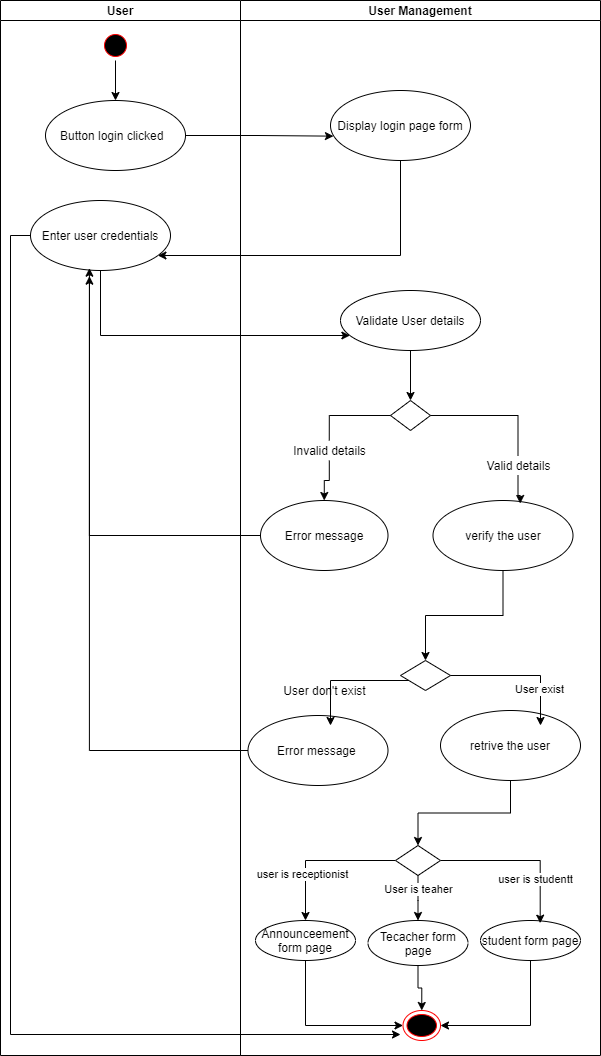

The diagram above was exported from draw.io. Its source (the exported page's mxGraphModel, read from the mxfile embedded in the PNG):
<mxGraphModel dx="1209" dy="637" grid="1" gridSize="10" guides="1" tooltips="1" connect="1" arrows="1" fold="1" page="1" pageScale="1" pageWidth="850" pageHeight="1100" math="0" shadow="0">
  <root>
    <mxCell id="0" />
    <mxCell id="1" parent="0" />
    <mxCell id="kqopuaxvnS32hc-nxUTj-1" value="User" style="swimlane;startSize=20;" vertex="1" parent="1">
      <mxGeometry x="170" y="35" width="240" height="1055" as="geometry" />
    </mxCell>
    <mxCell id="kqopuaxvnS32hc-nxUTj-51" style="edgeStyle=orthogonalEdgeStyle;rounded=0;orthogonalLoop=1;jettySize=auto;html=1;entryX=0.5;entryY=0;entryDx=0;entryDy=0;" edge="1" parent="kqopuaxvnS32hc-nxUTj-1" source="kqopuaxvnS32hc-nxUTj-4" target="kqopuaxvnS32hc-nxUTj-9">
      <mxGeometry relative="1" as="geometry" />
    </mxCell>
    <mxCell id="kqopuaxvnS32hc-nxUTj-4" value="" style="ellipse;html=1;shape=startState;fillColor=#000000;strokeColor=#ff0000;" vertex="1" parent="kqopuaxvnS32hc-nxUTj-1">
      <mxGeometry x="100" y="30" width="30" height="30" as="geometry" />
    </mxCell>
    <mxCell id="kqopuaxvnS32hc-nxUTj-6" value="Enter user credentials" style="ellipse;whiteSpace=wrap;html=1;" vertex="1" parent="kqopuaxvnS32hc-nxUTj-1">
      <mxGeometry x="30" y="200" width="140" height="70" as="geometry" />
    </mxCell>
    <mxCell id="kqopuaxvnS32hc-nxUTj-9" value="Button login clicked&amp;nbsp;&amp;nbsp;" style="ellipse;whiteSpace=wrap;html=1;" vertex="1" parent="kqopuaxvnS32hc-nxUTj-1">
      <mxGeometry x="45" y="100" width="140" height="70" as="geometry" />
    </mxCell>
    <mxCell id="kqopuaxvnS32hc-nxUTj-52" style="edgeStyle=orthogonalEdgeStyle;rounded=0;orthogonalLoop=1;jettySize=auto;html=1;exitX=0.5;exitY=1;exitDx=0;exitDy=0;" edge="1" parent="kqopuaxvnS32hc-nxUTj-1" source="kqopuaxvnS32hc-nxUTj-9" target="kqopuaxvnS32hc-nxUTj-9">
      <mxGeometry relative="1" as="geometry" />
    </mxCell>
    <mxCell id="kqopuaxvnS32hc-nxUTj-2" value="User Management" style="swimlane;startSize=20;" vertex="1" parent="1">
      <mxGeometry x="410" y="35" width="360" height="1055" as="geometry" />
    </mxCell>
    <mxCell id="kqopuaxvnS32hc-nxUTj-8" value="Display login page form" style="ellipse;whiteSpace=wrap;html=1;" vertex="1" parent="kqopuaxvnS32hc-nxUTj-2">
      <mxGeometry x="90" y="90" width="140" height="70" as="geometry" />
    </mxCell>
    <mxCell id="kqopuaxvnS32hc-nxUTj-59" style="edgeStyle=orthogonalEdgeStyle;rounded=0;orthogonalLoop=1;jettySize=auto;html=1;entryX=0.5;entryY=0;entryDx=0;entryDy=0;" edge="1" parent="kqopuaxvnS32hc-nxUTj-2" source="kqopuaxvnS32hc-nxUTj-10" target="kqopuaxvnS32hc-nxUTj-12">
      <mxGeometry relative="1" as="geometry" />
    </mxCell>
    <mxCell id="kqopuaxvnS32hc-nxUTj-10" value="Validate User details" style="ellipse;whiteSpace=wrap;html=1;" vertex="1" parent="kqopuaxvnS32hc-nxUTj-2">
      <mxGeometry x="100" y="290" width="140" height="60" as="geometry" />
    </mxCell>
    <mxCell id="kqopuaxvnS32hc-nxUTj-61" style="edgeStyle=orthogonalEdgeStyle;rounded=0;orthogonalLoop=1;jettySize=auto;html=1;entryX=0.5;entryY=0;entryDx=0;entryDy=0;startArrow=none;" edge="1" parent="kqopuaxvnS32hc-nxUTj-2" source="kqopuaxvnS32hc-nxUTj-63" target="kqopuaxvnS32hc-nxUTj-20">
      <mxGeometry relative="1" as="geometry" />
    </mxCell>
    <mxCell id="kqopuaxvnS32hc-nxUTj-12" value="" style="rhombus;whiteSpace=wrap;html=1;" vertex="1" parent="kqopuaxvnS32hc-nxUTj-2">
      <mxGeometry x="150" y="400" width="40" height="30" as="geometry" />
    </mxCell>
    <mxCell id="kqopuaxvnS32hc-nxUTj-20" value="Error message" style="ellipse;whiteSpace=wrap;html=1;" vertex="1" parent="kqopuaxvnS32hc-nxUTj-2">
      <mxGeometry x="20" y="500" width="127.5" height="70" as="geometry" />
    </mxCell>
    <mxCell id="kqopuaxvnS32hc-nxUTj-69" style="edgeStyle=orthogonalEdgeStyle;rounded=0;orthogonalLoop=1;jettySize=auto;html=1;entryX=0.5;entryY=0;entryDx=0;entryDy=0;" edge="1" parent="kqopuaxvnS32hc-nxUTj-2" source="kqopuaxvnS32hc-nxUTj-22" target="kqopuaxvnS32hc-nxUTj-23">
      <mxGeometry relative="1" as="geometry" />
    </mxCell>
    <mxCell id="kqopuaxvnS32hc-nxUTj-22" value="verify the user" style="ellipse;whiteSpace=wrap;html=1;" vertex="1" parent="kqopuaxvnS32hc-nxUTj-2">
      <mxGeometry x="192.5" y="500" width="140" height="70" as="geometry" />
    </mxCell>
    <mxCell id="kqopuaxvnS32hc-nxUTj-23" value="" style="rhombus;whiteSpace=wrap;html=1;" vertex="1" parent="kqopuaxvnS32hc-nxUTj-2">
      <mxGeometry x="160" y="660" width="50" height="30" as="geometry" />
    </mxCell>
    <mxCell id="kqopuaxvnS32hc-nxUTj-24" value="Error message&amp;nbsp;" style="ellipse;whiteSpace=wrap;html=1;" vertex="1" parent="kqopuaxvnS32hc-nxUTj-2">
      <mxGeometry x="7.5" y="715" width="140" height="70" as="geometry" />
    </mxCell>
    <mxCell id="kqopuaxvnS32hc-nxUTj-75" style="edgeStyle=orthogonalEdgeStyle;rounded=0;orthogonalLoop=1;jettySize=auto;html=1;" edge="1" parent="kqopuaxvnS32hc-nxUTj-2" source="kqopuaxvnS32hc-nxUTj-25" target="kqopuaxvnS32hc-nxUTj-74">
      <mxGeometry relative="1" as="geometry" />
    </mxCell>
    <mxCell id="kqopuaxvnS32hc-nxUTj-25" value="retrive the user" style="ellipse;whiteSpace=wrap;html=1;" vertex="1" parent="kqopuaxvnS32hc-nxUTj-2">
      <mxGeometry x="200" y="710" width="140" height="70" as="geometry" />
    </mxCell>
    <mxCell id="kqopuaxvnS32hc-nxUTj-83" style="edgeStyle=orthogonalEdgeStyle;rounded=0;orthogonalLoop=1;jettySize=auto;html=1;entryX=0;entryY=0.5;entryDx=0;entryDy=0;" edge="1" parent="kqopuaxvnS32hc-nxUTj-2" source="kqopuaxvnS32hc-nxUTj-27" target="kqopuaxvnS32hc-nxUTj-32">
      <mxGeometry relative="1" as="geometry">
        <Array as="points">
          <mxPoint x="65" y="1025" />
        </Array>
      </mxGeometry>
    </mxCell>
    <mxCell id="kqopuaxvnS32hc-nxUTj-27" value="Announceement form page" style="ellipse;whiteSpace=wrap;html=1;" vertex="1" parent="kqopuaxvnS32hc-nxUTj-2">
      <mxGeometry x="15" y="920" width="100" height="40" as="geometry" />
    </mxCell>
    <mxCell id="kqopuaxvnS32hc-nxUTj-82" style="edgeStyle=orthogonalEdgeStyle;rounded=0;orthogonalLoop=1;jettySize=auto;html=1;entryX=1;entryY=0.5;entryDx=0;entryDy=0;" edge="1" parent="kqopuaxvnS32hc-nxUTj-2" source="kqopuaxvnS32hc-nxUTj-29" target="kqopuaxvnS32hc-nxUTj-32">
      <mxGeometry relative="1" as="geometry">
        <Array as="points">
          <mxPoint x="290" y="1025" />
        </Array>
      </mxGeometry>
    </mxCell>
    <mxCell id="kqopuaxvnS32hc-nxUTj-29" value="student form page" style="ellipse;whiteSpace=wrap;html=1;" vertex="1" parent="kqopuaxvnS32hc-nxUTj-2">
      <mxGeometry x="240" y="920" width="100" height="40" as="geometry" />
    </mxCell>
    <mxCell id="kqopuaxvnS32hc-nxUTj-86" style="edgeStyle=orthogonalEdgeStyle;rounded=0;orthogonalLoop=1;jettySize=auto;html=1;entryX=0.5;entryY=0;entryDx=0;entryDy=0;" edge="1" parent="kqopuaxvnS32hc-nxUTj-2" source="kqopuaxvnS32hc-nxUTj-30" target="kqopuaxvnS32hc-nxUTj-32">
      <mxGeometry relative="1" as="geometry" />
    </mxCell>
    <mxCell id="kqopuaxvnS32hc-nxUTj-30" value="Tecacher form page" style="ellipse;whiteSpace=wrap;html=1;" vertex="1" parent="kqopuaxvnS32hc-nxUTj-2">
      <mxGeometry x="127.5" y="920" width="100" height="45" as="geometry" />
    </mxCell>
    <mxCell id="kqopuaxvnS32hc-nxUTj-32" value="" style="ellipse;html=1;shape=endState;fillColor=#000000;strokeColor=#ff0000;" vertex="1" parent="kqopuaxvnS32hc-nxUTj-2">
      <mxGeometry x="162.5" y="1010" width="37.5" height="30" as="geometry" />
    </mxCell>
    <mxCell id="kqopuaxvnS32hc-nxUTj-76" style="edgeStyle=orthogonalEdgeStyle;rounded=0;orthogonalLoop=1;jettySize=auto;html=1;entryX=0.5;entryY=0;entryDx=0;entryDy=0;" edge="1" parent="kqopuaxvnS32hc-nxUTj-2" source="kqopuaxvnS32hc-nxUTj-74" target="kqopuaxvnS32hc-nxUTj-27">
      <mxGeometry relative="1" as="geometry">
        <Array as="points">
          <mxPoint x="65" y="860" />
        </Array>
      </mxGeometry>
    </mxCell>
    <mxCell id="kqopuaxvnS32hc-nxUTj-94" value="user is receptionist" style="edgeLabel;html=1;align=center;verticalAlign=middle;resizable=0;points=[];" vertex="1" connectable="0" parent="kqopuaxvnS32hc-nxUTj-76">
      <mxGeometry x="0.3778" y="-4" relative="1" as="geometry">
        <mxPoint as="offset" />
      </mxGeometry>
    </mxCell>
    <mxCell id="kqopuaxvnS32hc-nxUTj-77" style="edgeStyle=orthogonalEdgeStyle;rounded=0;orthogonalLoop=1;jettySize=auto;html=1;entryX=0.597;entryY=0.067;entryDx=0;entryDy=0;entryPerimeter=0;" edge="1" parent="kqopuaxvnS32hc-nxUTj-2" source="kqopuaxvnS32hc-nxUTj-74" target="kqopuaxvnS32hc-nxUTj-29">
      <mxGeometry relative="1" as="geometry" />
    </mxCell>
    <mxCell id="kqopuaxvnS32hc-nxUTj-95" value="user is studentt" style="edgeLabel;html=1;align=center;verticalAlign=middle;resizable=0;points=[];" vertex="1" connectable="0" parent="kqopuaxvnS32hc-nxUTj-77">
      <mxGeometry x="0.4538" y="-5" relative="1" as="geometry">
        <mxPoint as="offset" />
      </mxGeometry>
    </mxCell>
    <mxCell id="kqopuaxvnS32hc-nxUTj-79" style="edgeStyle=orthogonalEdgeStyle;rounded=0;orthogonalLoop=1;jettySize=auto;html=1;exitX=0.5;exitY=1;exitDx=0;exitDy=0;entryX=0.5;entryY=0;entryDx=0;entryDy=0;" edge="1" parent="kqopuaxvnS32hc-nxUTj-2" source="kqopuaxvnS32hc-nxUTj-74" target="kqopuaxvnS32hc-nxUTj-30">
      <mxGeometry relative="1" as="geometry">
        <Array as="points">
          <mxPoint x="178" y="900" />
          <mxPoint x="178" y="900" />
        </Array>
      </mxGeometry>
    </mxCell>
    <mxCell id="kqopuaxvnS32hc-nxUTj-74" value="" style="rhombus;whiteSpace=wrap;html=1;" vertex="1" parent="kqopuaxvnS32hc-nxUTj-2">
      <mxGeometry x="155" y="845" width="45" height="30" as="geometry" />
    </mxCell>
    <mxCell id="kqopuaxvnS32hc-nxUTj-87" value="User don't exist" style="text;html=1;align=center;verticalAlign=middle;resizable=0;points=[];autosize=1;strokeColor=none;" vertex="1" parent="kqopuaxvnS32hc-nxUTj-2">
      <mxGeometry x="33.75" y="680" width="100" height="20" as="geometry" />
    </mxCell>
    <mxCell id="kqopuaxvnS32hc-nxUTj-63" value="Invalid details" style="text;html=1;align=center;verticalAlign=middle;resizable=0;points=[];autosize=1;strokeColor=none;" vertex="1" parent="kqopuaxvnS32hc-nxUTj-2">
      <mxGeometry x="43.75" y="440" width="90" height="20" as="geometry" />
    </mxCell>
    <mxCell id="kqopuaxvnS32hc-nxUTj-90" value="" style="edgeStyle=orthogonalEdgeStyle;rounded=0;orthogonalLoop=1;jettySize=auto;html=1;entryX=0.5;entryY=0;entryDx=0;entryDy=0;endArrow=none;" edge="1" parent="kqopuaxvnS32hc-nxUTj-2" source="kqopuaxvnS32hc-nxUTj-12" target="kqopuaxvnS32hc-nxUTj-63">
      <mxGeometry relative="1" as="geometry">
        <mxPoint x="560" y="455" as="sourcePoint" />
        <mxPoint x="493.75" y="540" as="targetPoint" />
      </mxGeometry>
    </mxCell>
    <mxCell id="kqopuaxvnS32hc-nxUTj-97" value="User is teaher" style="edgeLabel;html=1;align=center;verticalAlign=middle;resizable=0;points=[];" vertex="1" connectable="0" parent="kqopuaxvnS32hc-nxUTj-2">
      <mxGeometry x="177.5" y="888.3" as="geometry" />
    </mxCell>
    <mxCell id="kqopuaxvnS32hc-nxUTj-53" style="edgeStyle=orthogonalEdgeStyle;rounded=0;orthogonalLoop=1;jettySize=auto;html=1;entryX=0.021;entryY=0.652;entryDx=0;entryDy=0;entryPerimeter=0;" edge="1" parent="1" source="kqopuaxvnS32hc-nxUTj-9" target="kqopuaxvnS32hc-nxUTj-8">
      <mxGeometry relative="1" as="geometry" />
    </mxCell>
    <mxCell id="kqopuaxvnS32hc-nxUTj-57" style="edgeStyle=orthogonalEdgeStyle;rounded=0;orthogonalLoop=1;jettySize=auto;html=1;" edge="1" parent="1" source="kqopuaxvnS32hc-nxUTj-8" target="kqopuaxvnS32hc-nxUTj-6">
      <mxGeometry relative="1" as="geometry">
        <Array as="points">
          <mxPoint x="570" y="290" />
        </Array>
      </mxGeometry>
    </mxCell>
    <mxCell id="kqopuaxvnS32hc-nxUTj-58" style="edgeStyle=orthogonalEdgeStyle;rounded=0;orthogonalLoop=1;jettySize=auto;html=1;" edge="1" parent="1" source="kqopuaxvnS32hc-nxUTj-6" target="kqopuaxvnS32hc-nxUTj-10">
      <mxGeometry relative="1" as="geometry">
        <Array as="points">
          <mxPoint x="270" y="370" />
        </Array>
      </mxGeometry>
    </mxCell>
    <mxCell id="kqopuaxvnS32hc-nxUTj-93" style="edgeStyle=orthogonalEdgeStyle;rounded=0;orthogonalLoop=1;jettySize=auto;html=1;entryX=0.623;entryY=0.043;entryDx=0;entryDy=0;entryPerimeter=0;" edge="1" parent="1" source="kqopuaxvnS32hc-nxUTj-64" target="kqopuaxvnS32hc-nxUTj-22">
      <mxGeometry relative="1" as="geometry" />
    </mxCell>
    <mxCell id="kqopuaxvnS32hc-nxUTj-64" value="Valid details" style="text;html=1;align=center;verticalAlign=middle;resizable=0;points=[];autosize=1;strokeColor=none;" vertex="1" parent="1">
      <mxGeometry x="647.5" y="490" width="80" height="20" as="geometry" />
    </mxCell>
    <mxCell id="kqopuaxvnS32hc-nxUTj-65" value="" style="edgeStyle=orthogonalEdgeStyle;rounded=0;orthogonalLoop=1;jettySize=auto;html=1;endArrow=none;" edge="1" parent="1" source="kqopuaxvnS32hc-nxUTj-12" target="kqopuaxvnS32hc-nxUTj-64">
      <mxGeometry relative="1" as="geometry">
        <mxPoint x="680" y="550" as="targetPoint" />
        <mxPoint x="600" y="465" as="sourcePoint" />
      </mxGeometry>
    </mxCell>
    <mxCell id="kqopuaxvnS32hc-nxUTj-66" style="edgeStyle=orthogonalEdgeStyle;rounded=0;orthogonalLoop=1;jettySize=auto;html=1;entryX=0.421;entryY=0.967;entryDx=0;entryDy=0;entryPerimeter=0;" edge="1" parent="1" source="kqopuaxvnS32hc-nxUTj-20" target="kqopuaxvnS32hc-nxUTj-6">
      <mxGeometry relative="1" as="geometry">
        <mxPoint x="260" y="330" as="targetPoint" />
        <Array as="points">
          <mxPoint x="259" y="570" />
        </Array>
      </mxGeometry>
    </mxCell>
    <mxCell id="kqopuaxvnS32hc-nxUTj-70" style="edgeStyle=orthogonalEdgeStyle;rounded=0;orthogonalLoop=1;jettySize=auto;html=1;" edge="1" parent="1" source="kqopuaxvnS32hc-nxUTj-23">
      <mxGeometry relative="1" as="geometry">
        <mxPoint x="500" y="760" as="targetPoint" />
        <Array as="points">
          <mxPoint x="500" y="715" />
        </Array>
      </mxGeometry>
    </mxCell>
    <mxCell id="kqopuaxvnS32hc-nxUTj-71" style="edgeStyle=orthogonalEdgeStyle;rounded=0;orthogonalLoop=1;jettySize=auto;html=1;" edge="1" parent="1" source="kqopuaxvnS32hc-nxUTj-23">
      <mxGeometry relative="1" as="geometry">
        <mxPoint x="710" y="760" as="targetPoint" />
      </mxGeometry>
    </mxCell>
    <mxCell id="kqopuaxvnS32hc-nxUTj-88" value="User exist" style="edgeLabel;html=1;align=center;verticalAlign=middle;resizable=0;points=[];" vertex="1" connectable="0" parent="kqopuaxvnS32hc-nxUTj-71">
      <mxGeometry x="0.4667" y="-2" relative="1" as="geometry">
        <mxPoint as="offset" />
      </mxGeometry>
    </mxCell>
    <mxCell id="kqopuaxvnS32hc-nxUTj-73" style="edgeStyle=orthogonalEdgeStyle;rounded=0;orthogonalLoop=1;jettySize=auto;html=1;entryX=0.421;entryY=1.081;entryDx=0;entryDy=0;entryPerimeter=0;" edge="1" parent="1" source="kqopuaxvnS32hc-nxUTj-24" target="kqopuaxvnS32hc-nxUTj-6">
      <mxGeometry relative="1" as="geometry">
        <Array as="points">
          <mxPoint x="259" y="785" />
        </Array>
      </mxGeometry>
    </mxCell>
    <mxCell id="kqopuaxvnS32hc-nxUTj-99" style="edgeStyle=orthogonalEdgeStyle;rounded=0;orthogonalLoop=1;jettySize=auto;html=1;exitX=0;exitY=0.5;exitDx=0;exitDy=0;" edge="1" parent="1" source="kqopuaxvnS32hc-nxUTj-6">
      <mxGeometry relative="1" as="geometry">
        <mxPoint x="570" y="1069" as="targetPoint" />
        <Array as="points">
          <mxPoint x="180" y="270" />
          <mxPoint x="180" y="1069" />
          <mxPoint x="567" y="1069" />
        </Array>
      </mxGeometry>
    </mxCell>
  </root>
</mxGraphModel>